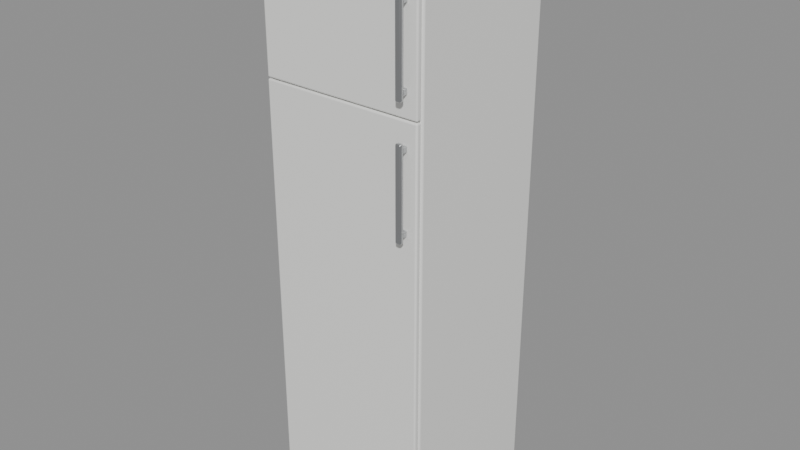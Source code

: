 # Source: frigorifico.blend  (saved by Blender 5.2.45; exported with 4.5.12 LTS)
import bpy
from mathutils import Matrix  # noqa: F401  (used for matrix-valued properties, if any)

bpy.ops.wm.read_factory_settings(use_empty=True)
scene = bpy.context.scene
scene.name = 'frigorifico'

# ---- collections
col_frigorifico = bpy.data.collections.new('frigorifico'); scene.collection.children.link(col_frigorifico)

# ---- materials (node trees are filled in below, after node groups)
mat_electro_blanco = bpy.data.materials.new('Electro blanco')
mat_z_calo = bpy.data.materials.new('Zócalo')
mat_acero = bpy.data.materials.new('Acero')

# ---- material node trees
mat_electro_blanco.use_nodes = True; mat_electro_blanco.node_tree.nodes.clear()
_N = mat_electro_blanco.node_tree.nodes; _L = mat_electro_blanco.node_tree.links
n0 = _N.new('ShaderNodeBsdfPrincipled'); n0.name = 'Principled BSDF'; n0.location = (-200, 100)
n0.inputs[0].default_value = (0.8879, 0.8879, 0.8632, 1.0)
n0.inputs[2].default_value = 0.3
n0.inputs[10].default_value = 0.005
n0.inputs[19].default_value = 0.5
n0.inputs[20].default_value = 0.05
n1 = _N.new('ShaderNodeOutputMaterial'); n1.name = 'Material Output'; n1.location = (200, 100)
_L.new(n0.outputs[0], n1.inputs[0])
n1.is_active_output = True
mat_z_calo.use_nodes = True; mat_z_calo.node_tree.nodes.clear()
_N = mat_z_calo.node_tree.nodes; _L = mat_z_calo.node_tree.links
n0 = _N.new('ShaderNodeBsdfPrincipled'); n0.name = 'Principled BSDF'; n0.location = (-200, 100)
n0.inputs[0].default_value = (0.02315, 0.02416, 0.02624, 1.0)
n0.inputs[2].default_value = 0.6
n0.inputs[10].default_value = 0.005
n0.inputs[20].default_value = 0.05
n1 = _N.new('ShaderNodeOutputMaterial'); n1.name = 'Material Output'; n1.location = (200, 100)
_L.new(n0.outputs[0], n1.inputs[0])
n1.is_active_output = True
mat_acero.use_nodes = True; mat_acero.node_tree.nodes.clear()
_N = mat_acero.node_tree.nodes; _L = mat_acero.node_tree.links
n0 = _N.new('ShaderNodeBsdfPrincipled'); n0.name = 'Principled BSDF'; n0.location = (-200, 100)
n0.inputs[0].default_value = (0.5776, 0.5906, 0.6038, 1.0)
n0.inputs[1].default_value = 1.0
n0.inputs[2].default_value = 0.28
n0.inputs[10].default_value = 0.005
n0.inputs[20].default_value = 0.05
n1 = _N.new('ShaderNodeOutputMaterial'); n1.name = 'Material Output'; n1.location = (200, 100)
_L.new(n0.outputs[0], n1.inputs[0])
n1.is_active_output = True

# ---- meshes
me_cuerpo = bpy.data.meshes.new('Cuerpo')
me_cuerpo.from_pydata([(-0.3, -0.29, -1.05), (-0.3, -0.29, 1.05), (-0.3, 0.29, -1.05), (-0.3, 0.29, 1.05), (0.3, -0.29, -1.05), (0.3, -0.29, 1.05), (0.3, 0.29, -1.05), (0.3, 0.29, 1.05)], [], [(0, 1, 3, 2), (2, 3, 7, 6), (6, 7, 5, 4), (4, 5, 1, 0), (2, 6, 4, 0), (7, 3, 1, 5)])
me_cuerpo.polygons.foreach_set('use_smooth', [True] * 6)
_k = set([(0, 1), (0, 2), (0, 4), (1, 3), (1, 5), (2, 3), (2, 6), (3, 7), (4, 5), (4, 6), (5, 7), (6, 7)])
me_cuerpo.attributes.new('sharp_edge', 'BOOLEAN', 'EDGE').data.foreach_set('value', [ (min(e.vertices), max(e.vertices)) in _k for e in me_cuerpo.edges])
me_cuerpo.materials.append(mat_electro_blanco)
me_cuerpo.update()
me_rejilla = bpy.data.meshes.new('Rejilla')
me_rejilla.from_pydata([(-0.28, -0.01, -0.025), (-0.28, -0.01, 0.025), (-0.28, 0.01, -0.025), (-0.28, 0.01, 0.025), (0.28, -0.01, -0.025), (0.28, -0.01, 0.025), (0.28, 0.01, -0.025), (0.28, 0.01, 0.025)], [], [(0, 1, 3, 2), (2, 3, 7, 6), (6, 7, 5, 4), (4, 5, 1, 0), (2, 6, 4, 0), (7, 3, 1, 5)])
me_rejilla.polygons.foreach_set('use_smooth', [True] * 6)
_k = set([(0, 1), (0, 2), (0, 4), (1, 3), (1, 5), (2, 3), (2, 6), (3, 7), (4, 5), (4, 6), (5, 7), (6, 7)])
me_rejilla.attributes.new('sharp_edge', 'BOOLEAN', 'EDGE').data.foreach_set('value', [ (min(e.vertices), max(e.vertices)) in _k for e in me_rejilla.edges])
me_rejilla.materials.append(mat_z_calo)
me_rejilla.update()
me_puerta_congelador = bpy.data.meshes.new('Puerta congelador')
me_puerta_congelador.from_pydata([(-0.297, -0.01, -0.259), (-0.297, -0.01, 0.259), (-0.297, 0.01, -0.259), (-0.297, 0.01, 0.259), (0.297, -0.01, -0.259), (0.297, -0.01, 0.259), (0.297, 0.01, -0.259), (0.297, 0.01, 0.259)], [], [(0, 1, 3, 2), (2, 3, 7, 6), (6, 7, 5, 4), (4, 5, 1, 0), (2, 6, 4, 0), (7, 3, 1, 5)])
me_puerta_congelador.polygons.foreach_set('use_smooth', [True] * 6)
_k = set([(0, 1), (0, 2), (0, 4), (1, 3), (1, 5), (2, 3), (2, 6), (3, 7), (4, 5), (4, 6), (5, 7), (6, 7)])
me_puerta_congelador.attributes.new('sharp_edge', 'BOOLEAN', 'EDGE').data.foreach_set('value', [ (min(e.vertices), max(e.vertices)) in _k for e in me_puerta_congelador.edges])
me_puerta_congelador.materials.append(mat_electro_blanco)
me_puerta_congelador.update()
me_tirador = bpy.data.meshes.new('Tirador')
me_tirador.from_pydata([(-0.011, -0.008, -0.1554), (-0.011, -0.008, 0.1554), (-0.011, 0.008, -0.1554), (-0.011, 0.008, 0.1554), (0.011, -0.008, -0.1554), (0.011, -0.008, 0.1554), (0.011, 0.008, -0.1554), (0.011, 0.008, 0.1554)], [], [(0, 1, 3, 2), (2, 3, 7, 6), (6, 7, 5, 4), (4, 5, 1, 0), (2, 6, 4, 0), (7, 3, 1, 5)])
me_tirador.polygons.foreach_set('use_smooth', [True] * 6)
_k = set([(0, 1), (0, 2), (0, 4), (1, 3), (1, 5), (2, 3), (2, 6), (3, 7), (4, 5), (4, 6), (5, 7), (6, 7)])
me_tirador.attributes.new('sharp_edge', 'BOOLEAN', 'EDGE').data.foreach_set('value', [ (min(e.vertices), max(e.vertices)) in _k for e in me_tirador.edges])
me_tirador.materials.append(mat_acero)
me_tirador.update()
me_soporte = bpy.data.meshes.new('Soporte')
me_soporte.from_pydata([(-0.007, -0.01, -0.01), (-0.007, -0.01, 0.01), (-0.007, 0.01, -0.01), (-0.007, 0.01, 0.01), (0.007, -0.01, -0.01), (0.007, -0.01, 0.01), (0.007, 0.01, -0.01), (0.007, 0.01, 0.01)], [], [(0, 1, 3, 2), (2, 3, 7, 6), (6, 7, 5, 4), (4, 5, 1, 0), (2, 6, 4, 0), (7, 3, 1, 5)])
me_soporte.polygons.foreach_set('use_smooth', [True] * 6)
_k = set([(0, 1), (0, 2), (0, 4), (1, 3), (1, 5), (2, 3), (2, 6), (3, 7), (4, 5), (4, 6), (5, 7), (6, 7)])
me_soporte.attributes.new('sharp_edge', 'BOOLEAN', 'EDGE').data.foreach_set('value', [ (min(e.vertices), max(e.vertices)) in _k for e in me_soporte.edges])
me_soporte.materials.append(mat_acero)
me_soporte.update()
me_soporte_001 = bpy.data.meshes.new('Soporte.001')
me_soporte_001.from_pydata([(-0.007, -0.01, -0.01), (-0.007, -0.01, 0.01), (-0.007, 0.01, -0.01), (-0.007, 0.01, 0.01), (0.007, -0.01, -0.01), (0.007, -0.01, 0.01), (0.007, 0.01, -0.01), (0.007, 0.01, 0.01)], [], [(0, 1, 3, 2), (2, 3, 7, 6), (6, 7, 5, 4), (4, 5, 1, 0), (2, 6, 4, 0), (7, 3, 1, 5)])
me_soporte_001.polygons.foreach_set('use_smooth', [True] * 6)
_k = set([(0, 1), (0, 2), (0, 4), (1, 3), (1, 5), (2, 3), (2, 6), (3, 7), (4, 5), (4, 6), (5, 7), (6, 7)])
me_soporte_001.attributes.new('sharp_edge', 'BOOLEAN', 'EDGE').data.foreach_set('value', [ (min(e.vertices), max(e.vertices)) in _k for e in me_soporte_001.edges])
me_soporte_001.materials.append(mat_acero)
me_soporte_001.update()
me_puerta_frigor_fico = bpy.data.meshes.new('Puerta frigorífico')
me_puerta_frigor_fico.from_pydata([(-0.297, -0.01, -0.754), (-0.297, -0.01, 0.754), (-0.297, 0.01, -0.754), (-0.297, 0.01, 0.754), (0.297, -0.01, -0.754), (0.297, -0.01, 0.754), (0.297, 0.01, -0.754), (0.297, 0.01, 0.754)], [], [(0, 1, 3, 2), (2, 3, 7, 6), (6, 7, 5, 4), (4, 5, 1, 0), (2, 6, 4, 0), (7, 3, 1, 5)])
me_puerta_frigor_fico.polygons.foreach_set('use_smooth', [True] * 6)
_k = set([(0, 1), (0, 2), (0, 4), (1, 3), (1, 5), (2, 3), (2, 6), (3, 7), (4, 5), (4, 6), (5, 7), (6, 7)])
me_puerta_frigor_fico.attributes.new('sharp_edge', 'BOOLEAN', 'EDGE').data.foreach_set('value', [ (min(e.vertices), max(e.vertices)) in _k for e in me_puerta_frigor_fico.edges])
me_puerta_frigor_fico.materials.append(mat_electro_blanco)
me_puerta_frigor_fico.update()
me_tirador_001 = bpy.data.meshes.new('Tirador.001')
me_tirador_001.from_pydata([(-0.011, -0.008, -0.16), (-0.011, -0.008, 0.16), (-0.011, 0.008, -0.16), (-0.011, 0.008, 0.16), (0.011, -0.008, -0.16), (0.011, -0.008, 0.16), (0.011, 0.008, -0.16), (0.011, 0.008, 0.16)], [], [(0, 1, 3, 2), (2, 3, 7, 6), (6, 7, 5, 4), (4, 5, 1, 0), (2, 6, 4, 0), (7, 3, 1, 5)])
me_tirador_001.polygons.foreach_set('use_smooth', [True] * 6)
_k = set([(0, 1), (0, 2), (0, 4), (1, 3), (1, 5), (2, 3), (2, 6), (3, 7), (4, 5), (4, 6), (5, 7), (6, 7)])
me_tirador_001.attributes.new('sharp_edge', 'BOOLEAN', 'EDGE').data.foreach_set('value', [ (min(e.vertices), max(e.vertices)) in _k for e in me_tirador_001.edges])
me_tirador_001.materials.append(mat_acero)
me_tirador_001.update()
me_soporte_002 = bpy.data.meshes.new('Soporte.002')
me_soporte_002.from_pydata([(-0.007, -0.01, -0.01), (-0.007, -0.01, 0.01), (-0.007, 0.01, -0.01), (-0.007, 0.01, 0.01), (0.007, -0.01, -0.01), (0.007, -0.01, 0.01), (0.007, 0.01, -0.01), (0.007, 0.01, 0.01)], [], [(0, 1, 3, 2), (2, 3, 7, 6), (6, 7, 5, 4), (4, 5, 1, 0), (2, 6, 4, 0), (7, 3, 1, 5)])
me_soporte_002.polygons.foreach_set('use_smooth', [True] * 6)
_k = set([(0, 1), (0, 2), (0, 4), (1, 3), (1, 5), (2, 3), (2, 6), (3, 7), (4, 5), (4, 6), (5, 7), (6, 7)])
me_soporte_002.attributes.new('sharp_edge', 'BOOLEAN', 'EDGE').data.foreach_set('value', [ (min(e.vertices), max(e.vertices)) in _k for e in me_soporte_002.edges])
me_soporte_002.materials.append(mat_acero)
me_soporte_002.update()
me_soporte_003 = bpy.data.meshes.new('Soporte.003')
me_soporte_003.from_pydata([(-0.007, -0.01, -0.01), (-0.007, -0.01, 0.01), (-0.007, 0.01, -0.01), (-0.007, 0.01, 0.01), (0.007, -0.01, -0.01), (0.007, -0.01, 0.01), (0.007, 0.01, -0.01), (0.007, 0.01, 0.01)], [], [(0, 1, 3, 2), (2, 3, 7, 6), (6, 7, 5, 4), (4, 5, 1, 0), (2, 6, 4, 0), (7, 3, 1, 5)])
me_soporte_003.polygons.foreach_set('use_smooth', [True] * 6)
_k = set([(0, 1), (0, 2), (0, 4), (1, 3), (1, 5), (2, 3), (2, 6), (3, 7), (4, 5), (4, 6), (5, 7), (6, 7)])
me_soporte_003.attributes.new('sharp_edge', 'BOOLEAN', 'EDGE').data.foreach_set('value', [ (min(e.vertices), max(e.vertices)) in _k for e in me_soporte_003.edges])
me_soporte_003.materials.append(mat_acero)
me_soporte_003.update()

# ---- objects
ob_cuerpo = bpy.data.objects.new('Cuerpo', me_cuerpo)
ob_rejilla = bpy.data.objects.new('Rejilla', me_rejilla)
ob_puerta_congelador = bpy.data.objects.new('Puerta congelador', me_puerta_congelador)
ob_tirador = bpy.data.objects.new('Tirador', me_tirador)
ob_soporte = bpy.data.objects.new('Soporte', me_soporte)
ob_soporte_001 = bpy.data.objects.new('Soporte.001', me_soporte_001)
ob_puerta_frigor_fico = bpy.data.objects.new('Puerta frigorífico', me_puerta_frigor_fico)
ob_tirador_001 = bpy.data.objects.new('Tirador.001', me_tirador_001)
ob_soporte_002 = bpy.data.objects.new('Soporte.002', me_soporte_002)
ob_soporte_003 = bpy.data.objects.new('Soporte.003', me_soporte_003)

# ---- transforms, parenting, visibility, modifiers, constraints
ob_cuerpo.location = (0.0, 0.028, 1.05)
_m = ob_cuerpo.modifiers.new('Bisel', 'BEVEL')
_m.width = 0.008
_m.width_pct = 0.008
_m.segments = 3
ob_rejilla.location = (0.0, -0.256, 0.03)
_m = ob_rejilla.modifiers.new('Bisel', 'BEVEL')
_m.width = 0.002
_m.width_pct = 0.002
_m.segments = 3
ob_puerta_congelador.location = (0.0, -0.272, 1.836)
_m = ob_puerta_congelador.modifiers.new('Bisel', 'BEVEL')
_m.width = 0.006
_m.width_pct = 0.006
_m.segments = 4
ob_tirador.location = (0.255, -0.31, 1.792)
_m = ob_tirador.modifiers.new('Bisel', 'BEVEL')
_m.width = 0.006
_m.width_pct = 0.006
_m.segments = 4
ob_soporte.location = (0.255, -0.292, 1.662)
_m = ob_soporte.modifiers.new('Bisel', 'BEVEL')
_m.width = 0.003
_m.width_pct = 0.003
_m.segments = 3
ob_soporte_001.location = (0.255, -0.292, 1.923)
_m = ob_soporte_001.modifiers.new('Bisel', 'BEVEL')
_m.width = 0.003
_m.width_pct = 0.003
_m.segments = 3
ob_puerta_frigor_fico.location = (0.0, -0.272, 0.819)
_m = ob_puerta_frigor_fico.modifiers.new('Bisel', 'BEVEL')
_m.width = 0.006
_m.width_pct = 0.006
_m.segments = 4
ob_tirador_001.location = (0.255, -0.31, 1.353)
_m = ob_tirador_001.modifiers.new('Bisel', 'BEVEL')
_m.width = 0.006
_m.width_pct = 0.006
_m.segments = 4
ob_soporte_002.location = (0.255, -0.292, 1.218)
_m = ob_soporte_002.modifiers.new('Bisel', 'BEVEL')
_m.width = 0.003
_m.width_pct = 0.003
_m.segments = 3
ob_soporte_003.location = (0.255, -0.292, 1.488)
_m = ob_soporte_003.modifiers.new('Bisel', 'BEVEL')
_m.width = 0.003
_m.width_pct = 0.003
_m.segments = 3

# ---- collection membership
col_frigorifico.objects.link(ob_cuerpo)
col_frigorifico.objects.link(ob_rejilla)
col_frigorifico.objects.link(ob_puerta_congelador)
col_frigorifico.objects.link(ob_tirador)
col_frigorifico.objects.link(ob_soporte)
col_frigorifico.objects.link(ob_soporte_001)
col_frigorifico.objects.link(ob_puerta_frigor_fico)
col_frigorifico.objects.link(ob_tirador_001)
col_frigorifico.objects.link(ob_soporte_002)
col_frigorifico.objects.link(ob_soporte_003)

# ---- scene / render settings (as saved in the file)
scene.frame_start = 1; scene.frame_end = 250; scene.frame_set(1)
scene.render.engine = 'BLENDER_EEVEE_NEXT'
scene.render.image_settings.exr_codec = 'NONE'
scene.render.use_bake_clear = False
scene.render.bake_margin = 0
scene.render.bake_bias = 0.0
scene.render.bake_samples = 0
scene.render.simplify_subdivision_render = 0
scene.render.simplify_child_particles_render = 0.0
scene.render.compositor_device = 'GPU'
scene.eevee.use_volume_custom_range = False
scene.eevee.gtao_distance = 0.0
scene.eevee.use_fast_gi = False
scene.eevee.fast_gi_thickness_near = 0.1
scene.eevee.fast_gi_thickness_far = 0.0
scene.eevee.ray_tracing_options.screen_trace_thickness = 0.1
bpy.context.view_layer.update()

# ---- added for rendering (the .blend has no active camera and no usable light): camera, sun + grey world if the file has none
cam_auto = bpy.data.cameras.new('AutoCamera')
cam_auto.lens = 50.0
cam_auto.sensor_width = 36.0
cam_auto.clip_end = 1000.0
ob_auto_camera = bpy.data.objects.new('AutoCamera', cam_auto)
scene.collection.objects.link(ob_auto_camera)
ob_auto_camera.location = (2.10466, -2.52559, 2.73373)
ob_auto_camera.rotation_euler = (1.09748, -7.21219e-08, 0.694738)
scene.camera = ob_auto_camera
light_auto_sun = bpy.data.lights.new('AutoSun', 'SUN')
light_auto_sun.energy = 3.0
light_auto_sun.angle = 0.0523599
ob_auto_sun = bpy.data.objects.new('AutoSun', light_auto_sun)
scene.collection.objects.link(ob_auto_sun)
ob_auto_sun.rotation_euler = (0.872665, 0.174533, 0.523599)
if scene.world is None:
    world_auto = bpy.data.worlds.new('AutoWorld')
    world_auto.color = (0.3, 0.3, 0.3)
    scene.world = world_auto
bpy.context.view_layer.update()
